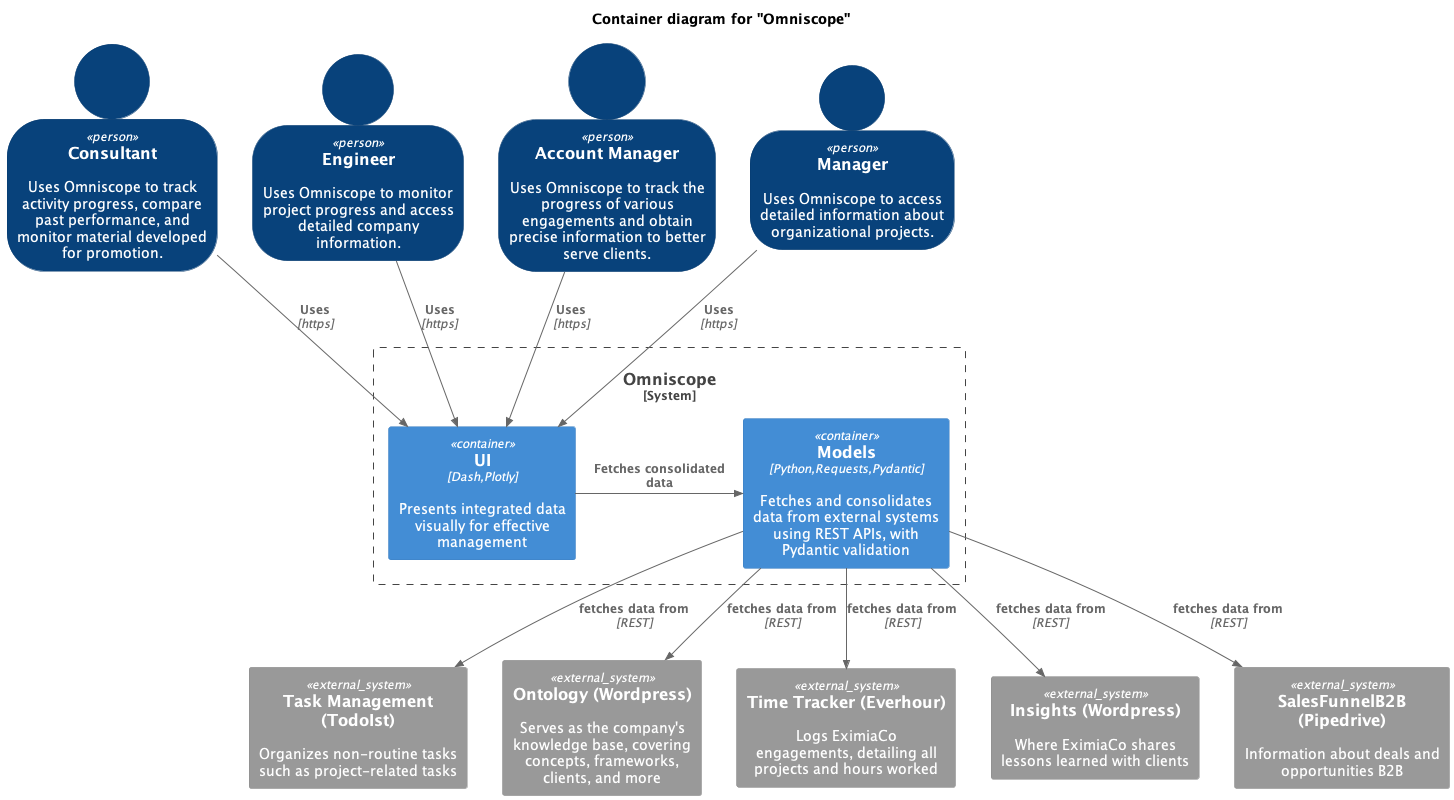

The diagram above was rendered by PlantUML. Its source (embedded in the PNG):
@startuml
!include https://raw.githubusercontent.com/plantuml-stdlib/C4-PlantUML/master/C4_Container.puml

title Container diagram for "Omniscope"

SHOW_PERSON_OUTLINE()

Person(consultant, "Consultant", "Uses Omniscope to track activity progress, compare past performance, and monitor material developed for promotion.")
Person(en, "Engineer", "Uses Omniscope to monitor project progress and access detailed company information.")
Person(am, "Account Manager", "Uses Omniscope to track the progress of various engagements and obtain precise information to better serve clients.")
Person(manager, "Manager", "Uses Omniscope to access detailed information about organizational projects.")

System_Boundary(c1, "Omniscope") {
    Container(webApp, "UI", "Dash,Plotly", "Presents integrated data visually for effective management")
    Container(models, "Models", "Python,Requests,Pydantic", "Fetches and consolidates data from external systems using REST APIs, with Pydantic validation")
}

Rel(consultant, webApp, "Uses", "https")
Rel(en, webApp, "Uses", "https")
Rel(am, webApp, "Uses", "https")
Rel(manager, webApp, "Uses", "https")

Rel_Neighbor(webApp, models, "Fetches consolidated data")
System_Ext(TasksManager, "Task Management (TodoIst)", "Organizes non-routine tasks such as project-related tasks")
Rel(models, TasksManager, "fetches data from", "REST")
System_Ext(Ontology, "Ontology (Wordpress)", "Serves as the company's knowledge base, covering concepts, frameworks, clients, and more")
Rel(models, Ontology, "fetches data from", "REST")
System_Ext(TimeTracker, "Time Tracker (Everhour)", "Logs EximiaCo engagements, detailing all projects and hours worked")
Rel(models, TimeTracker, "fetches data from", "REST")
System_Ext(Insights, "Insights (Wordpress)", "Where EximiaCo shares lessons learned with clients")
Rel(models, Insights, "fetches data from", "REST")
System_Ext(SalesFunnelB2B, "SalesFunnelB2B (Pipedrive)", "Information about deals and opportunities B2B")
Rel(models, SalesFunnelB2B, "fetches data from", "REST")
@enduml